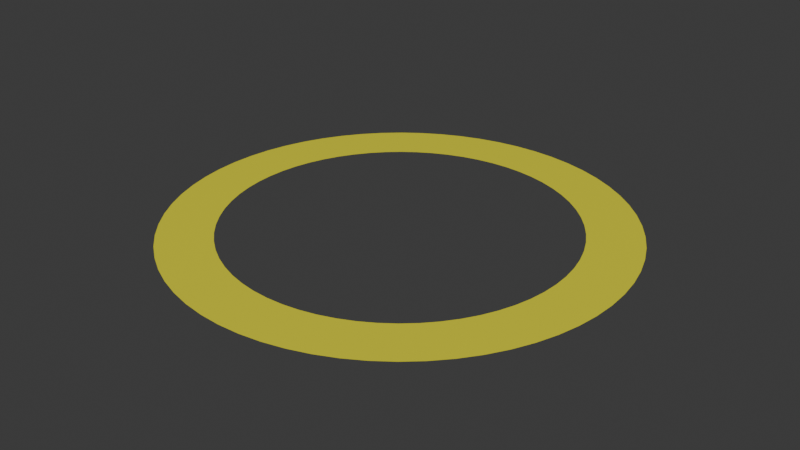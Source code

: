 # Source: holeSkin_2.blend  (saved by Blender 4.5.88; exported with 4.5.12 LTS)
import bpy
from mathutils import Matrix  # noqa: F401  (used for matrix-valued properties, if any)

bpy.ops.wm.read_factory_settings(use_empty=True)
scene = bpy.context.scene
scene.name = 'Scene'

# ---- collections
col_collection = bpy.data.collections.new('Collection'); scene.collection.children.link(col_collection)

# ---- materials (node trees are filled in below, after node groups)
mat_material = bpy.data.materials.new('Material')

# ---- material node trees
mat_material.use_nodes = True; mat_material.node_tree.nodes.clear()
_N = mat_material.node_tree.nodes; _L = mat_material.node_tree.links
n0 = _N.new('ShaderNodeBsdfPrincipled'); n0.name = 'Principled BSDF'; n0.location = (-200, 100)
n0.inputs[0].default_value = (0.8007, 0.7508, 0.02187, 1.0)
n1 = _N.new('ShaderNodeOutputMaterial'); n1.name = 'Material Output'; n1.location = (200, 100)
_L.new(n0.outputs[0], n1.inputs[0])
n1.is_active_output = True

# ---- world
world_world = bpy.data.worlds.new('World'); scene.world = world_world
world_world.use_nodes = True; world_world.node_tree.nodes.clear()
_N = world_world.node_tree.nodes; _L = world_world.node_tree.links
n0 = _N.new('ShaderNodeOutputWorld'); n0.name = 'World Output'; n0.location = (200, 100)
n1 = _N.new('ShaderNodeBackground'); n1.name = 'Background'; n1.location = (-200, 100)
n1.inputs[0].default_value = (0.05088, 0.05088, 0.05088, 1.0)
_L.new(n1.outputs[0], n0.inputs[0])
n0.is_active_output = True
world_world.color = (0.05088, 0.05088, 0.05088)
world_world.sun_shadow_jitter_overblur = 0.0

# ---- meshes
me_ringmesh_003 = bpy.data.meshes.new('RingMesh.003')
me_ringmesh_003.from_pydata([(2.142e-09, 0.6566, 0.0), (-0.06436, 0.6534, 0.0), (-0.1281, 0.644, 0.0), (-0.1906, 0.6283, 0.0), (-0.2513, 0.6066, 0.0), (-0.3095, 0.5791, 0.0), (-0.3648, 0.5459, 0.0), (-0.4165, 0.5076, 0.0), (-0.4643, 0.4643, 0.0), (-0.5076, 0.4165, 0.0), (-0.5459, 0.3648, 0.0), (-0.5791, 0.3095, 0.0), (-0.6066, 0.2513, 0.0), (-0.6283, 0.1906, 0.0), (-0.644, 0.1281, 0.0), (-0.6534, 0.06436, 0.0), (-0.6566, 3.287e-10, 0.0), (-0.6534, -0.06436, 0.0), (-0.644, -0.1281, 0.0), (-0.6283, -0.1906, 0.0), (-0.6066, -0.2513, 0.0), (-0.5791, -0.3095, 0.0), (-0.5459, -0.3648, 0.0), (-0.5076, -0.4165, 0.0), (-0.4643, -0.4643, 0.0), (-0.4165, -0.5076, 0.0), (-0.3648, -0.5459, 0.0), (-0.3095, -0.5791, 0.0), (-0.2513, -0.6066, 0.0), (-0.1906, -0.6283, 0.0), (-0.1281, -0.644, 0.0), (-0.06436, -0.6534, 0.0), (2.142e-09, -0.6566, 0.0), (0.06436, -0.6534, 0.0), (0.1281, -0.644, 0.0), (0.1906, -0.6283, 0.0), (0.2513, -0.6066, 0.0), (0.3095, -0.5791, 0.0), (0.3648, -0.5459, 0.0), (0.4165, -0.5076, 0.0), (0.4643, -0.4643, 0.0), (0.5076, -0.4165, 0.0), (0.5459, -0.3648, 0.0), (0.5791, -0.3095, 0.0), (0.6066, -0.2513, 0.0), (0.6283, -0.1906, 0.0), (0.644, -0.1281, 0.0), (0.6534, -0.06436, 0.0), (0.6566, 3.287e-10, 0.0), (0.6534, 0.06436, 0.0), (0.644, 0.1281, 0.0), (0.6283, 0.1906, 0.0), (0.6066, 0.2513, 0.0), (0.5791, 0.3095, 0.0), (0.5459, 0.3648, 0.0), (0.5076, 0.4165, 0.0), (0.4643, 0.4643, 0.0), (0.4165, 0.5076, 0.0), (0.3648, 0.5459, 0.0), (0.3095, 0.5791, 0.0), (0.2513, 0.6066, 0.0), (0.1906, 0.6283, 0.0), (0.1281, 0.644, 0.0), (0.06436, 0.6534, 0.0), (0.0, 0.5, 0.0), (-0.04901, 0.4976, 0.0), (-0.09755, 0.4904, 0.0), (-0.1451, 0.4785, 0.0), (-0.1913, 0.4619, 0.0), (-0.2357, 0.441, 0.0), (-0.2778, 0.4157, 0.0), (-0.3172, 0.3865, 0.0), (-0.3536, 0.3536, 0.0), (-0.3865, 0.3172, 0.0), (-0.4157, 0.2778, 0.0), (-0.441, 0.2357, 0.0), (-0.4619, 0.1913, 0.0), (-0.4785, 0.1451, 0.0), (-0.4904, 0.09755, 0.0), (-0.4976, 0.04901, 0.0), (-0.5, 0.0, 0.0), (-0.4976, -0.04901, 0.0), (-0.4904, -0.09755, 0.0), (-0.4785, -0.1451, 0.0), (-0.4619, -0.1913, 0.0), (-0.441, -0.2357, 0.0), (-0.4157, -0.2778, 0.0), (-0.3865, -0.3172, 0.0), (-0.3536, -0.3536, 0.0), (-0.3172, -0.3865, 0.0), (-0.2778, -0.4157, 0.0), (-0.2357, -0.441, 0.0), (-0.1913, -0.4619, 0.0), (-0.1451, -0.4785, 0.0), (-0.09755, -0.4904, 0.0), (-0.04901, -0.4976, 0.0), (0.0, -0.5, 0.0), (0.04901, -0.4976, 0.0), (0.09755, -0.4904, 0.0), (0.1451, -0.4785, 0.0), (0.1913, -0.4619, 0.0), (0.2357, -0.441, 0.0), (0.2778, -0.4157, 0.0), (0.3172, -0.3865, 0.0), (0.3536, -0.3536, 0.0), (0.3865, -0.3172, 0.0), (0.4157, -0.2778, 0.0), (0.441, -0.2357, 0.0), (0.4619, -0.1913, 0.0), (0.4785, -0.1451, 0.0), (0.4904, -0.09755, 0.0), (0.4976, -0.04901, 0.0), (0.5, 0.0, 0.0), (0.4976, 0.04901, 0.0), (0.4904, 0.09755, 0.0), (0.4785, 0.1451, 0.0), (0.4619, 0.1913, 0.0), (0.441, 0.2357, 0.0), (0.4157, 0.2778, 0.0), (0.3865, 0.3172, 0.0), (0.3536, 0.3536, 0.0), (0.3172, 0.3865, 0.0), (0.2778, 0.4157, 0.0), (0.2357, 0.441, 0.0), (0.1913, 0.4619, 0.0), (0.1451, 0.4785, 0.0), (0.09755, 0.4904, 0.0), (0.04901, 0.4976, 0.0)], [], [(0, 1, 65, 64), (1, 2, 66, 65), (2, 3, 67, 66), (3, 4, 68, 67), (4, 5, 69, 68), (5, 6, 70, 69), (6, 7, 71, 70), (7, 8, 72, 71), (8, 9, 73, 72), (9, 10, 74, 73), (10, 11, 75, 74), (11, 12, 76, 75), (12, 13, 77, 76), (13, 14, 78, 77), (14, 15, 79, 78), (15, 16, 80, 79), (16, 17, 81, 80), (17, 18, 82, 81), (18, 19, 83, 82), (19, 20, 84, 83), (20, 21, 85, 84), (21, 22, 86, 85), (22, 23, 87, 86), (23, 24, 88, 87), (24, 25, 89, 88), (25, 26, 90, 89), (26, 27, 91, 90), (27, 28, 92, 91), (28, 29, 93, 92), (29, 30, 94, 93), (30, 31, 95, 94), (31, 32, 96, 95), (32, 33, 97, 96), (33, 34, 98, 97), (34, 35, 99, 98), (35, 36, 100, 99), (36, 37, 101, 100), (37, 38, 102, 101), (38, 39, 103, 102), (39, 40, 104, 103), (40, 41, 105, 104), (41, 42, 106, 105), (42, 43, 107, 106), (43, 44, 108, 107), (44, 45, 109, 108), (45, 46, 110, 109), (46, 47, 111, 110), (47, 48, 112, 111), (48, 49, 113, 112), (49, 50, 114, 113), (50, 51, 115, 114), (51, 52, 116, 115), (52, 53, 117, 116), (53, 54, 118, 117), (54, 55, 119, 118), (55, 56, 120, 119), (56, 57, 121, 120), (57, 58, 122, 121), (58, 59, 123, 122), (59, 60, 124, 123), (60, 61, 125, 124), (61, 62, 126, 125), (62, 63, 127, 126), (63, 0, 64, 127)])
me_ringmesh_003.materials.append(mat_material)
me_ringmesh_003.update()

# ---- objects
ob_ring = bpy.data.objects.new('Ring', me_ringmesh_003)

# ---- transforms, parenting, visibility, modifiers, constraints
ob_ring.location = (0.0, 0.0, 0.0)

# ---- collection membership
col_collection.objects.link(ob_ring)

# ---- scene / render settings (as saved in the file)
scene.frame_start = 1; scene.frame_end = 250; scene.frame_set(1)
scene.render.engine = 'BLENDER_EEVEE_NEXT'
bpy.context.view_layer.update()

# ---- added for rendering (the .blend has no active camera and no usable light): camera, sun
cam_auto = bpy.data.cameras.new('AutoCamera')
cam_auto.lens = 50.0
cam_auto.sensor_width = 36.0
cam_auto.clip_end = 1000.0
ob_auto_camera = bpy.data.objects.new('AutoCamera', cam_auto)
scene.collection.objects.link(ob_auto_camera)
ob_auto_camera.location = (1.71825, -2.0619, 1.3746)
ob_auto_camera.rotation_euler = (1.09748, -7.21219e-08, 0.694738)
scene.camera = ob_auto_camera
light_auto_sun = bpy.data.lights.new('AutoSun', 'SUN')
light_auto_sun.energy = 3.0
light_auto_sun.angle = 0.0523599
ob_auto_sun = bpy.data.objects.new('AutoSun', light_auto_sun)
scene.collection.objects.link(ob_auto_sun)
ob_auto_sun.rotation_euler = (0.872665, 0.174533, 0.523599)
bpy.context.view_layer.update()
